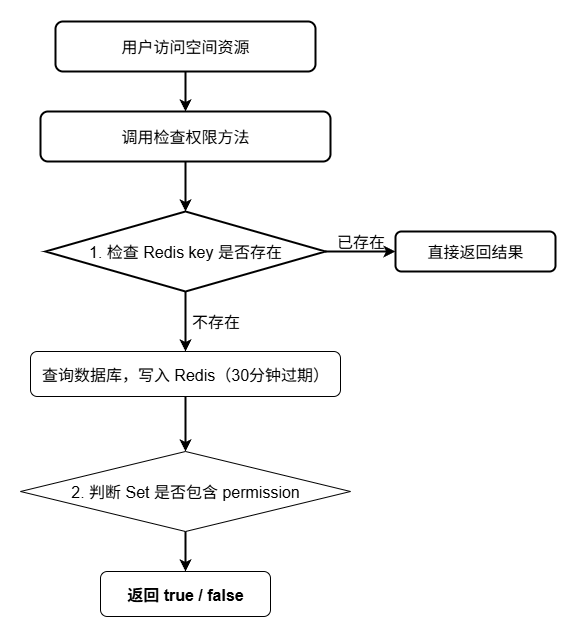

The diagram above was exported from draw.io. Its source (the exported page's mxGraphModel, read from the mxfile embedded in the PNG):
<mxGraphModel dx="1213" dy="910" grid="1" gridSize="10" guides="1" tooltips="1" connect="1" arrows="1" fold="1" page="1" pageScale="1" pageWidth="827" pageHeight="1169" math="0" shadow="0">
  <root>
    <mxCell id="0" />
    <mxCell id="1" parent="0" />
    <mxCell id="iDoCxbKU8As0NJUODx7z-1" value="用户访问空间资源" style="rounded=1;whiteSpace=wrap;html=1;fillColor=#FFFFFF;fontColor=#000000;fontSize=16;fontStyle=0;strokeColor=#000000;strokeWidth=2;" vertex="1" parent="1">
      <mxGeometry x="455" y="390" width="260" height="50" as="geometry" />
    </mxCell>
    <mxCell id="iDoCxbKU8As0NJUODx7z-2" value="" style="endArrow=classic;html=1;fontSize=16;strokeWidth=2;fillColor=#1E88E5;" edge="1" parent="1" source="iDoCxbKU8As0NJUODx7z-1" target="iDoCxbKU8As0NJUODx7z-3">
      <mxGeometry relative="1" as="geometry" />
    </mxCell>
    <mxCell id="iDoCxbKU8As0NJUODx7z-3" value="&lt;span style=&quot;font-weight: normal;&quot;&gt;调用检查权限方法&lt;/span&gt;" style="rounded=1;whiteSpace=wrap;html=1;fillColor=#FFFFFF;fontColor=#000000;fontSize=16;fontStyle=1;strokeColor=#000000;strokeWidth=2;" vertex="1" parent="1">
      <mxGeometry x="440" y="480" width="290" height="50" as="geometry" />
    </mxCell>
    <mxCell id="iDoCxbKU8As0NJUODx7z-4" value="" style="endArrow=classic;html=1;fontSize=16;strokeWidth=2;" edge="1" parent="1" source="iDoCxbKU8As0NJUODx7z-3" target="iDoCxbKU8As0NJUODx7z-5">
      <mxGeometry relative="1" as="geometry" />
    </mxCell>
    <mxCell id="iDoCxbKU8As0NJUODx7z-5" value="1. 检查 Redis key 是否存在" style="rhombus;whiteSpace=wrap;html=1;fillColor=#FFFFFF;fontColor=#000000;fontSize=16;fontStyle=0;strokeColor=#000000;strokeWidth=2;" vertex="1" parent="1">
      <mxGeometry x="445" y="580" width="280" height="80" as="geometry" />
    </mxCell>
    <mxCell id="iDoCxbKU8As0NJUODx7z-6" value="已存在" style="edgeLabel;html=1;align=center;verticalAlign=middle;fontSize=16;fontColor=#000000;" edge="1" parent="1" source="iDoCxbKU8As0NJUODx7z-5" target="iDoCxbKU8As0NJUODx7z-7">
      <mxGeometry y="10" relative="1" as="geometry">
        <mxPoint as="offset" />
      </mxGeometry>
    </mxCell>
    <mxCell id="iDoCxbKU8As0NJUODx7z-7" value="直接返回结果" style="rounded=1;whiteSpace=wrap;html=1;fillColor=#FFFFFF;fontColor=#000000;fontSize=16;strokeColor=#000000;fontStyle=0;strokeWidth=2;" vertex="1" parent="1">
      <mxGeometry x="795" y="600" width="160" height="40" as="geometry" />
    </mxCell>
    <mxCell id="iDoCxbKU8As0NJUODx7z-8" value="不存在" style="edgeLabel;html=1;align=center;verticalAlign=middle;fontSize=16;fontColor=#000000;" edge="1" parent="1" source="iDoCxbKU8As0NJUODx7z-5" target="iDoCxbKU8As0NJUODx7z-9">
      <mxGeometry y="30" relative="1" as="geometry">
        <mxPoint as="offset" />
      </mxGeometry>
    </mxCell>
    <mxCell id="iDoCxbKU8As0NJUODx7z-9" value="查询数据库，写入 Redis（30分钟过期）" style="rounded=1;whiteSpace=wrap;html=1;fillColor=#FFFFFF;fontColor=#000000;fontSize=16;strokeColor=#000000;" vertex="1" parent="1">
      <mxGeometry x="430" y="720" width="310" height="45" as="geometry" />
    </mxCell>
    <mxCell id="iDoCxbKU8As0NJUODx7z-10" value="" style="endArrow=classic;html=1;fontSize=16;strokeWidth=2;" edge="1" parent="1" source="iDoCxbKU8As0NJUODx7z-9" target="iDoCxbKU8As0NJUODx7z-11">
      <mxGeometry relative="1" as="geometry" />
    </mxCell>
    <mxCell id="iDoCxbKU8As0NJUODx7z-11" value="2. 判断 Set 是否包含 permission" style="rhombus;whiteSpace=wrap;html=1;fillColor=#FFFFFF;fontColor=#000000;fontSize=16;fontStyle=0;strokeColor=#000000;" vertex="1" parent="1">
      <mxGeometry x="420" y="820" width="330" height="80" as="geometry" />
    </mxCell>
    <mxCell id="iDoCxbKU8As0NJUODx7z-12" value="" style="endArrow=classic;html=1;fontSize=16;strokeWidth=2;" edge="1" parent="1" source="iDoCxbKU8As0NJUODx7z-11" target="iDoCxbKU8As0NJUODx7z-13">
      <mxGeometry relative="1" as="geometry" />
    </mxCell>
    <mxCell id="iDoCxbKU8As0NJUODx7z-13" value="返回 true / false" style="rounded=1;whiteSpace=wrap;html=1;fillColor=#FFFFFF;fontColor=#000000;fontSize=16;fontStyle=1;strokeColor=#000000;" vertex="1" parent="1">
      <mxGeometry x="500" y="940" width="170" height="45" as="geometry" />
    </mxCell>
    <mxCell id="iDoCxbKU8As0NJUODx7z-14" style="edgeStyle=orthogonalEdgeStyle;exitX=1;exitY=0.5;entryX=0;entryY=0.5;endArrow=classic;html=1;fontSize=16;strokeWidth=2;" edge="1" parent="1" source="iDoCxbKU8As0NJUODx7z-5" target="iDoCxbKU8As0NJUODx7z-7">
      <mxGeometry relative="1" as="geometry">
        <mxPoint x="735" y="620" as="targetPoint" />
      </mxGeometry>
    </mxCell>
    <mxCell id="iDoCxbKU8As0NJUODx7z-15" style="edgeStyle=orthogonalEdgeStyle;exitX=0.5;exitY=1;entryX=0.5;entryY=0;endArrow=classic;html=1;fontSize=16;strokeWidth=2;" edge="1" parent="1" source="iDoCxbKU8As0NJUODx7z-5" target="iDoCxbKU8As0NJUODx7z-9">
      <mxGeometry relative="1" as="geometry" />
    </mxCell>
  </root>
</mxGraphModel>